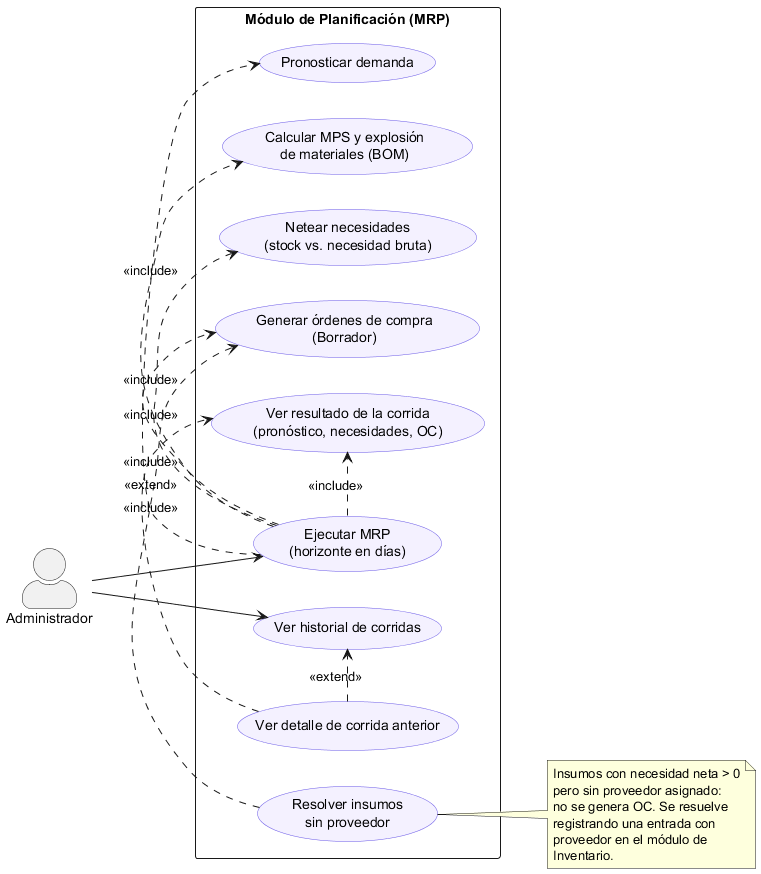

The diagram above was rendered by PlantUML. Its source (embedded in the PNG):
@startuml mrp-casos-de-uso
left to right direction
skinparam packageStyle rect
skinparam usecase {
  BackgroundColor #F4F1FF
  BorderColor #6C5CE7
}
skinparam actorStyle awesome

actor "Administrador" as Admin

rectangle "Módulo de Planificación (MRP)" {
  usecase "Ejecutar MRP\n(horizonte en días)" as UC1
  usecase "Pronosticar demanda" as UC2
  usecase "Calcular MPS y explosión\nde materiales (BOM)" as UC3
  usecase "Netear necesidades\n(stock vs. necesidad bruta)" as UC4
  usecase "Generar órdenes de compra\n(Borrador)" as UC5
  usecase "Resolver insumos\nsin proveedor" as UC6
  usecase "Ver resultado de la corrida\n(pronóstico, necesidades, OC)" as UC7
  usecase "Ver historial de corridas" as UC8
  usecase "Ver detalle de corrida anterior" as UC9
}

Admin --> UC1
Admin --> UC8

UC1 .> UC2 : <<include>>
UC1 .> UC3 : <<include>>
UC1 .> UC4 : <<include>>
UC1 .> UC5 : <<include>>
UC1 .> UC7 : <<include>>

UC9 .> UC8 : <<extend>>
UC9 .> UC7 : <<include>>

UC6 .> UC5 : <<extend>>

note right of UC6
  Insumos con necesidad neta > 0
  pero sin proveedor asignado:
  no se genera OC. Se resuelve
  registrando una entrada con
  proveedor en el módulo de
  Inventario.
end note

@enduml